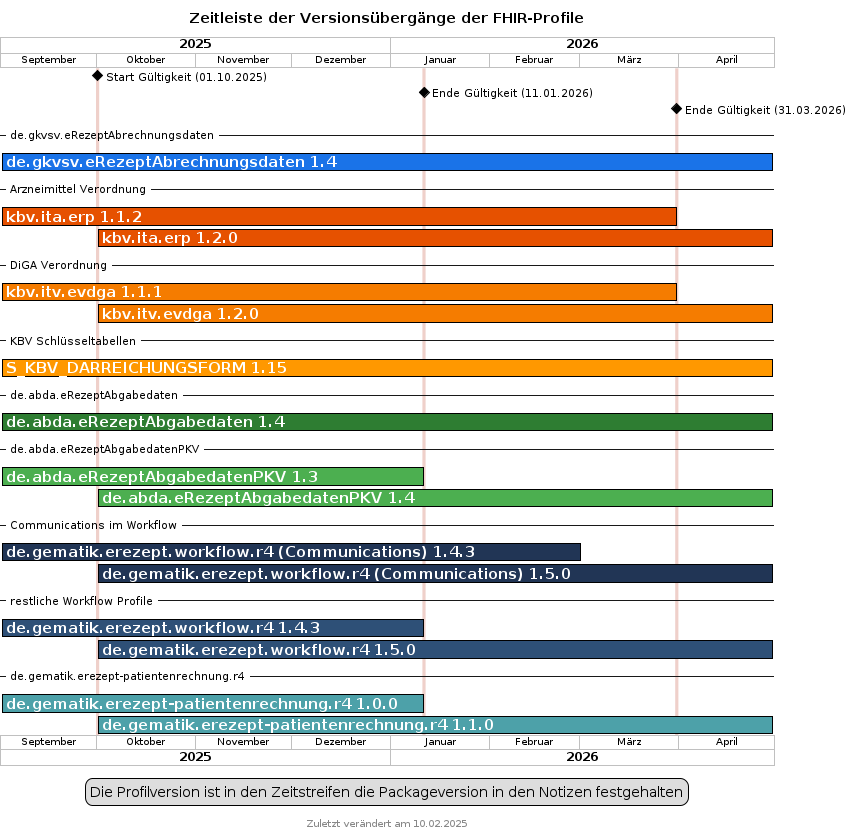

The diagram above was rendered by PlantUML. Its source (embedded in the PNG):
@startgantt fhir_version_timeline
language de
 
<style>
ganttDiagram {
   task {
      BackGroundColor GreenYellow
      LineColor Green
      FontColor white
      FontSize 15
      FontStyle bold
   }
   undone {
      BackGroundColor #F9C22E
      FontColor black
      FontSize 15
      FontStyle bold    
   }
}
</style>
title Zeitleiste der Versionsübergänge der FHIR-Profile
footer Zuletzt verändert am 10.02.2025
 
projectscale monthly zoom 3
Project starts 2025-09-01
 
2025-10-01 is colored #EFD0CA 
2026-01-11 is colored #EFD0CA 
2026-03-31 is colored #EFD0CA
 
[Start Gültigkeit (01.10.2025)] happens on 2025-10-01
[Ende Gültigkeit (11.01.2026)] happens on 2026-01-11
[Ende Gültigkeit (31.03.2026)] happens on 2026-03-31
 
-- de.gkvsv.eRezeptAbrechnungsdaten --
[de.gkvsv.eRezeptAbrechnungsdaten 1.4] starts 2025-09-01 and ends 2026-04-30
[de.gkvsv.eRezeptAbrechnungsdaten 1.4] is colored in #1a73e8/black
 
-- Arzneimittel Verordnung --
 
[kbv.ita.erp 1.1.2] starts 2025-09-01 and ends 2026-03-31
[kbv.ita.erp 1.1.2] is colored in #e65100/black 
[kbv.ita.erp 1.2.0] starts 2025-10-01 and ends 2026-04-30
[kbv.ita.erp 1.2.0] is colored in #e65100/black
 
-- DiGA Verordnung --
 
[kbv.itv.evdga 1.1.1] starts 2025-09-01 and ends 2026-03-31
[kbv.itv.evdga 1.1.1] is colored in #f57c00/black 
[kbv.itv.evdga 1.2.0] starts 2025-10-01 and ends 2026-04-30
[kbv.itv.evdga 1.2.0] is colored in #f57c00/black
 
-- KBV Schlüsseltabellen --
[S_KBV_DARREICHUNGSFORM 1.15] starts 2025-09-01 and ends 2026-04-30
[S_KBV_DARREICHUNGSFORM 1.15] is colored in #ff9800/black
 
-- de.abda.eRezeptAbgabedaten --
[de.abda.eRezeptAbgabedaten 1.4] starts 2025-09-01 and ends 2026-04-30
[de.abda.eRezeptAbgabedaten 1.4] is colored in #2e7d32/black
 
-- de.abda.eRezeptAbgabedatenPKV --
[de.abda.eRezeptAbgabedatenPKV 1.3] starts 2025-09-01 and ends 2026-01-11
[de.abda.eRezeptAbgabedatenPKV 1.3] is colored in #4caf50/black 
[de.abda.eRezeptAbgabedatenPKV 1.4] starts 2025-10-01 and ends 2026-04-30
[de.abda.eRezeptAbgabedatenPKV 1.4] is colored in #4caf50/black
 
-- Communications im Workflow --
 
[de.gematik.erezept.workflow.r4 (Communications) 1.4.3] starts 2025-09-01 and ends 2026-03-01
[de.gematik.erezept.workflow.r4 (Communications) 1.4.3] is colored in #213555/black
[de.gematik.erezept.workflow.r4 (Communications) 1.5.0] starts 2025-10-01 and ends 2026-04-30
[de.gematik.erezept.workflow.r4 (Communications) 1.5.0] is colored in #213555/black
 
-- restliche Workflow Profile --
[de.gematik.erezept.workflow.r4 1.4.3] starts 2025-09-01 and ends 2026-01-11
[de.gematik.erezept.workflow.r4 1.4.3] is colored in #2E5077/black
[de.gematik.erezept.workflow.r4 1.5.0] starts 2025-10-01 and ends 2026-04-30
[de.gematik.erezept.workflow.r4 1.5.0] is colored in #2E5077/black
 
-- de.gematik.erezept-patientenrechnung.r4 --
[de.gematik.erezept-patientenrechnung.r4 1.0.0] starts 2025-09-01 and ends 2026-01-11
[de.gematik.erezept-patientenrechnung.r4 1.0.0] is colored in #4DA1A9/black
[de.gematik.erezept-patientenrechnung.r4 1.1.0] starts 2025-10-01 and ends 2026-04-30
[de.gematik.erezept-patientenrechnung.r4 1.1.0] is colored in #4DA1A9/black
 
legend
Die Profilversion ist in den Zeitstreifen die Packageversion in den Notizen festgehalten
end legend
 
@endgantt